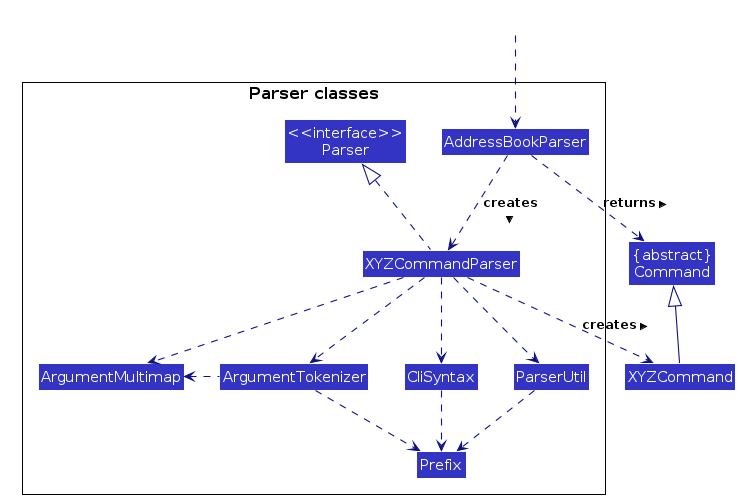

The diagram above was rendered by PlantUML. Its source (embedded in the PNG):
@startuml








skinparam Package {
    BackgroundColor #FFFFFF
    BorderThickness 1
    FontSize 16
}

skinparam Class {
    FontColor #FFFFFF
    FontSize 15
    BorderThickness 1
    BorderColor #FFFFFF
    StereotypeFontColor #FFFFFF
    FontName Arial
}

skinparam Actor {
    BorderColor #000000
    Color #000000
    FontName Arial
}

skinparam Sequence {
    MessageAlign center
    BoxFontSize 15
    BoxPadding 0
    BoxFontColor #FFFFFF
    FontName Arial
}

skinparam Participant {
    FontColor #FFFFFFF
    Padding 20
}

skinparam ArrowFontStyle bold
skinparam MinClassWidth 50
skinparam ParticipantPadding 10
skinparam Shadowing false
skinparam DefaultTextAlignment center
skinparam packageStyle Rectangle

hide footbox
hide members
hide circle
skinparam arrowThickness 1.1
skinparam arrowColor #101086
skinparam classBackgroundColor #3333C4

Class "{abstract}\nCommand" as Command
Class XYZCommand

package "Parser classes"{
Class "<<interface>>\nParser" as Parser
Class AddressBookParser
Class XYZCommandParser
Class CliSyntax
Class ParserUtil
Class ArgumentMultimap
Class ArgumentTokenizer
Class Prefix
}

Class HiddenOutside #FFFFFF
HiddenOutside ..> AddressBookParser

AddressBookParser .down.> XYZCommandParser: creates >

XYZCommandParser ..> XYZCommand : creates >
AddressBookParser ..> Command : returns >
XYZCommandParser .up.|> Parser
XYZCommandParser ..> ArgumentMultimap
XYZCommandParser ..> ArgumentTokenizer
ArgumentTokenizer .left.> ArgumentMultimap
XYZCommandParser ..> CliSyntax
CliSyntax ..> Prefix
XYZCommandParser ..> ParserUtil
ParserUtil .down.> Prefix
ArgumentTokenizer .down.> Prefix
XYZCommand -up-|> Command
@enduml